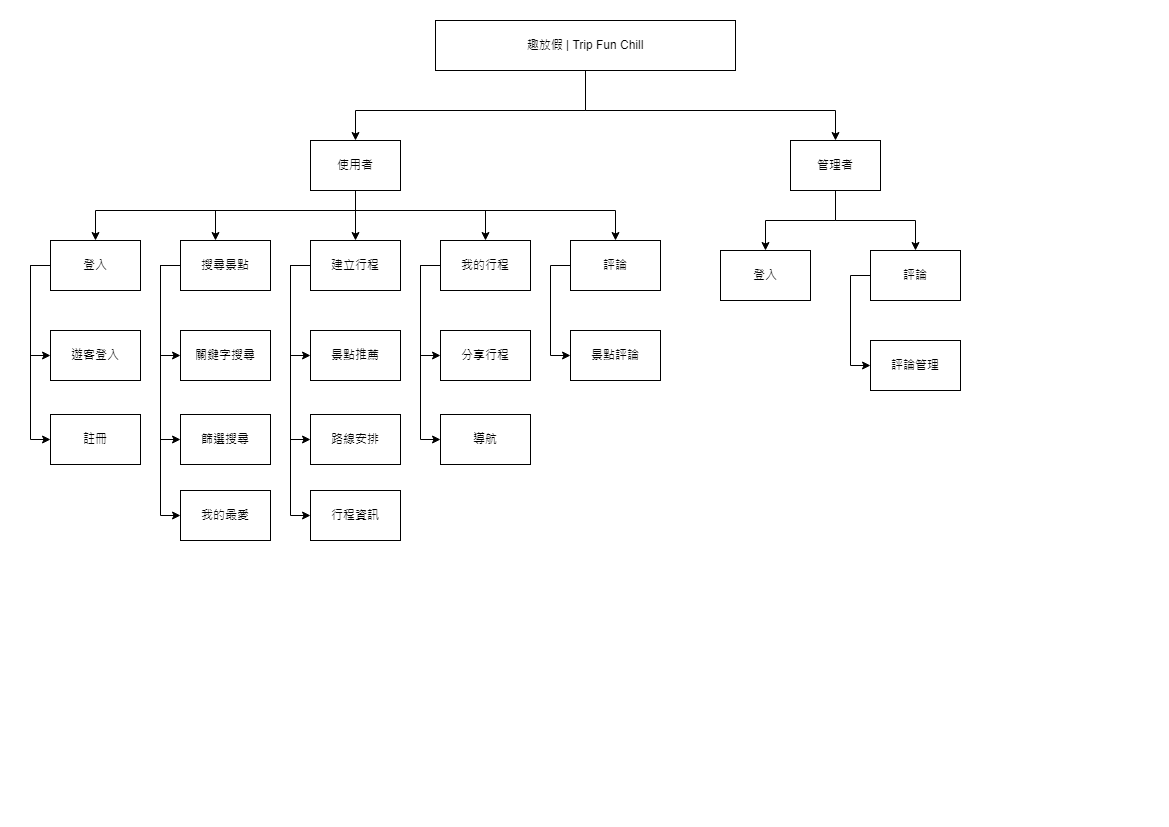

The diagram above was exported from draw.io. Its source (the exported page's mxGraphModel, read from the mxfile embedded in the PNG):
<mxGraphModel dx="1434" dy="764" grid="1" gridSize="10" guides="1" tooltips="1" connect="1" arrows="1" fold="1" page="1" pageScale="1" pageWidth="1169" pageHeight="827" math="0" shadow="0">
  <root>
    <mxCell id="0" />
    <mxCell id="1" parent="0" />
    <mxCell id="YF9SE5b5gU9LtDVszLbI-15" style="edgeStyle=orthogonalEdgeStyle;rounded=0;orthogonalLoop=1;jettySize=auto;html=1;" edge="1" parent="1" source="eJt5WtbTTt0e_fyv5uzX-2" target="eJt5WtbTTt0e_fyv5uzX-3">
      <mxGeometry relative="1" as="geometry">
        <Array as="points">
          <mxPoint x="585" y="110" />
          <mxPoint x="355" y="110" />
        </Array>
      </mxGeometry>
    </mxCell>
    <mxCell id="YF9SE5b5gU9LtDVszLbI-16" style="edgeStyle=orthogonalEdgeStyle;rounded=0;orthogonalLoop=1;jettySize=auto;html=1;" edge="1" parent="1" source="eJt5WtbTTt0e_fyv5uzX-2" target="eJt5WtbTTt0e_fyv5uzX-4">
      <mxGeometry relative="1" as="geometry">
        <Array as="points">
          <mxPoint x="585" y="110" />
          <mxPoint x="835" y="110" />
        </Array>
      </mxGeometry>
    </mxCell>
    <mxCell id="eJt5WtbTTt0e_fyv5uzX-2" value="趣放假 | Trip Fun Chill" style="rounded=0;whiteSpace=wrap;html=1;" parent="1" vertex="1">
      <mxGeometry x="435" y="20" width="300" height="50" as="geometry" />
    </mxCell>
    <mxCell id="YF9SE5b5gU9LtDVszLbI-8" style="edgeStyle=orthogonalEdgeStyle;rounded=0;orthogonalLoop=1;jettySize=auto;html=1;entryX=0.5;entryY=0;entryDx=0;entryDy=0;" edge="1" parent="1" source="eJt5WtbTTt0e_fyv5uzX-3" target="eJt5WtbTTt0e_fyv5uzX-5">
      <mxGeometry relative="1" as="geometry">
        <Array as="points">
          <mxPoint x="355" y="210" />
          <mxPoint x="95" y="210" />
        </Array>
      </mxGeometry>
    </mxCell>
    <mxCell id="YF9SE5b5gU9LtDVszLbI-9" style="edgeStyle=orthogonalEdgeStyle;rounded=0;orthogonalLoop=1;jettySize=auto;html=1;" edge="1" parent="1" source="eJt5WtbTTt0e_fyv5uzX-3" target="BjG97GFsAeE0Rsj7AqVk-1">
      <mxGeometry relative="1" as="geometry">
        <Array as="points">
          <mxPoint x="355" y="210" />
          <mxPoint x="215" y="210" />
        </Array>
      </mxGeometry>
    </mxCell>
    <mxCell id="YF9SE5b5gU9LtDVszLbI-10" style="edgeStyle=orthogonalEdgeStyle;rounded=0;orthogonalLoop=1;jettySize=auto;html=1;" edge="1" parent="1" source="eJt5WtbTTt0e_fyv5uzX-3" target="eJt5WtbTTt0e_fyv5uzX-11">
      <mxGeometry relative="1" as="geometry" />
    </mxCell>
    <mxCell id="YF9SE5b5gU9LtDVszLbI-11" style="edgeStyle=orthogonalEdgeStyle;rounded=0;orthogonalLoop=1;jettySize=auto;html=1;entryX=0.5;entryY=0;entryDx=0;entryDy=0;" edge="1" parent="1" source="eJt5WtbTTt0e_fyv5uzX-3" target="YF9SE5b5gU9LtDVszLbI-1">
      <mxGeometry relative="1" as="geometry">
        <Array as="points">
          <mxPoint x="355" y="210" />
          <mxPoint x="485" y="210" />
        </Array>
      </mxGeometry>
    </mxCell>
    <mxCell id="YF9SE5b5gU9LtDVszLbI-12" style="edgeStyle=orthogonalEdgeStyle;rounded=0;orthogonalLoop=1;jettySize=auto;html=1;entryX=0.5;entryY=0;entryDx=0;entryDy=0;" edge="1" parent="1" source="eJt5WtbTTt0e_fyv5uzX-3" target="YF9SE5b5gU9LtDVszLbI-2">
      <mxGeometry relative="1" as="geometry">
        <Array as="points">
          <mxPoint x="355" y="210" />
          <mxPoint x="615" y="210" />
        </Array>
      </mxGeometry>
    </mxCell>
    <mxCell id="eJt5WtbTTt0e_fyv5uzX-3" value="使用者" style="rounded=0;whiteSpace=wrap;html=1;" parent="1" vertex="1">
      <mxGeometry x="310" y="140" width="90" height="50" as="geometry" />
    </mxCell>
    <mxCell id="YF9SE5b5gU9LtDVszLbI-6" style="edgeStyle=orthogonalEdgeStyle;rounded=0;orthogonalLoop=1;jettySize=auto;html=1;" edge="1" parent="1" source="eJt5WtbTTt0e_fyv5uzX-4" target="eJt5WtbTTt0e_fyv5uzX-7">
      <mxGeometry relative="1" as="geometry" />
    </mxCell>
    <mxCell id="YF9SE5b5gU9LtDVszLbI-7" style="edgeStyle=orthogonalEdgeStyle;rounded=0;orthogonalLoop=1;jettySize=auto;html=1;" edge="1" parent="1" source="eJt5WtbTTt0e_fyv5uzX-4" target="YF9SE5b5gU9LtDVszLbI-4">
      <mxGeometry relative="1" as="geometry" />
    </mxCell>
    <mxCell id="eJt5WtbTTt0e_fyv5uzX-4" value="管理者" style="rounded=0;whiteSpace=wrap;html=1;" parent="1" vertex="1">
      <mxGeometry x="790" y="140" width="90" height="50" as="geometry" />
    </mxCell>
    <mxCell id="eJt5WtbTTt0e_fyv5uzX-9" style="edgeStyle=orthogonalEdgeStyle;rounded=0;orthogonalLoop=1;jettySize=auto;html=1;entryX=0;entryY=0.5;entryDx=0;entryDy=0;exitX=0;exitY=0.5;exitDx=0;exitDy=0;" parent="1" source="eJt5WtbTTt0e_fyv5uzX-5" target="eJt5WtbTTt0e_fyv5uzX-6" edge="1">
      <mxGeometry relative="1" as="geometry" />
    </mxCell>
    <mxCell id="eJt5WtbTTt0e_fyv5uzX-10" style="edgeStyle=orthogonalEdgeStyle;rounded=0;orthogonalLoop=1;jettySize=auto;html=1;entryX=0;entryY=0.5;entryDx=0;entryDy=0;" parent="1" source="eJt5WtbTTt0e_fyv5uzX-5" target="eJt5WtbTTt0e_fyv5uzX-8" edge="1">
      <mxGeometry relative="1" as="geometry">
        <Array as="points">
          <mxPoint x="30" y="265" />
          <mxPoint x="30" y="439" />
        </Array>
      </mxGeometry>
    </mxCell>
    <mxCell id="eJt5WtbTTt0e_fyv5uzX-5" value="登入" style="rounded=0;whiteSpace=wrap;html=1;" parent="1" vertex="1">
      <mxGeometry x="50" y="240" width="90" height="50" as="geometry" />
    </mxCell>
    <mxCell id="eJt5WtbTTt0e_fyv5uzX-6" value="遊客登入" style="rounded=0;whiteSpace=wrap;html=1;" parent="1" vertex="1">
      <mxGeometry x="50" y="330" width="90" height="50" as="geometry" />
    </mxCell>
    <mxCell id="eJt5WtbTTt0e_fyv5uzX-7" value="登入" style="rounded=0;whiteSpace=wrap;html=1;" parent="1" vertex="1">
      <mxGeometry x="720" y="250" width="90" height="50" as="geometry" />
    </mxCell>
    <mxCell id="BjG97GFsAeE0Rsj7AqVk-4" style="edgeStyle=orthogonalEdgeStyle;rounded=0;orthogonalLoop=1;jettySize=auto;html=1;exitX=0;exitY=0.5;exitDx=0;exitDy=0;entryX=0;entryY=0.5;entryDx=0;entryDy=0;" parent="1" source="BjG97GFsAeE0Rsj7AqVk-1" target="BjG97GFsAeE0Rsj7AqVk-2" edge="1">
      <mxGeometry relative="1" as="geometry" />
    </mxCell>
    <mxCell id="BjG97GFsAeE0Rsj7AqVk-5" style="edgeStyle=orthogonalEdgeStyle;rounded=0;orthogonalLoop=1;jettySize=auto;html=1;exitX=0;exitY=0.5;exitDx=0;exitDy=0;entryX=0;entryY=0.5;entryDx=0;entryDy=0;" parent="1" source="BjG97GFsAeE0Rsj7AqVk-1" target="BjG97GFsAeE0Rsj7AqVk-3" edge="1">
      <mxGeometry relative="1" as="geometry" />
    </mxCell>
    <mxCell id="gFLs-fsQicvoGhFT6KnS-4" style="edgeStyle=orthogonalEdgeStyle;rounded=0;orthogonalLoop=1;jettySize=auto;html=1;entryX=0;entryY=0.5;entryDx=0;entryDy=0;" edge="1" parent="1" source="BjG97GFsAeE0Rsj7AqVk-1" target="eJt5WtbTTt0e_fyv5uzX-14">
      <mxGeometry relative="1" as="geometry">
        <Array as="points">
          <mxPoint x="160" y="265" />
          <mxPoint x="160" y="515" />
        </Array>
      </mxGeometry>
    </mxCell>
    <mxCell id="BjG97GFsAeE0Rsj7AqVk-1" value="搜尋景點" style="rounded=0;whiteSpace=wrap;html=1;" parent="1" vertex="1">
      <mxGeometry x="180" y="240" width="90" height="50" as="geometry" />
    </mxCell>
    <mxCell id="eJt5WtbTTt0e_fyv5uzX-8" value="註冊" style="rounded=0;whiteSpace=wrap;html=1;" parent="1" vertex="1">
      <mxGeometry x="50" y="414" width="90" height="50" as="geometry" />
    </mxCell>
    <mxCell id="YF9SE5b5gU9LtDVszLbI-13" style="edgeStyle=orthogonalEdgeStyle;rounded=0;orthogonalLoop=1;jettySize=auto;html=1;entryX=0;entryY=0.5;entryDx=0;entryDy=0;" edge="1" parent="1" source="eJt5WtbTTt0e_fyv5uzX-11" target="gFLs-fsQicvoGhFT6KnS-5">
      <mxGeometry relative="1" as="geometry">
        <Array as="points">
          <mxPoint x="290" y="265" />
          <mxPoint x="290" y="355" />
        </Array>
      </mxGeometry>
    </mxCell>
    <mxCell id="eJt5WtbTTt0e_fyv5uzX-11" value="建立行程" style="rounded=0;whiteSpace=wrap;html=1;" parent="1" vertex="1">
      <mxGeometry x="310" y="240" width="90" height="50" as="geometry" />
    </mxCell>
    <mxCell id="BjG97GFsAeE0Rsj7AqVk-2" value="關鍵字搜尋" style="rounded=0;whiteSpace=wrap;html=1;" parent="1" vertex="1">
      <mxGeometry x="180" y="330" width="90" height="50" as="geometry" />
    </mxCell>
    <mxCell id="eJt5WtbTTt0e_fyv5uzX-12" value="導航" style="rounded=0;whiteSpace=wrap;html=1;" parent="1" vertex="1">
      <mxGeometry x="440" y="414" width="90" height="50" as="geometry" />
    </mxCell>
    <mxCell id="eJt5WtbTTt0e_fyv5uzX-14" value="我的最愛" style="rounded=0;whiteSpace=wrap;html=1;" parent="1" vertex="1">
      <mxGeometry x="180" y="490" width="90" height="50" as="geometry" />
    </mxCell>
    <mxCell id="BjG97GFsAeE0Rsj7AqVk-3" value="篩選搜尋" style="rounded=0;whiteSpace=wrap;html=1;" parent="1" vertex="1">
      <mxGeometry x="180" y="414" width="90" height="50" as="geometry" />
    </mxCell>
    <mxCell id="eJt5WtbTTt0e_fyv5uzX-15" value="分享行程" style="rounded=0;whiteSpace=wrap;html=1;" parent="1" vertex="1">
      <mxGeometry x="440" y="330" width="90" height="50" as="geometry" />
    </mxCell>
    <mxCell id="gFLs-fsQicvoGhFT6KnS-8" style="edgeStyle=orthogonalEdgeStyle;rounded=0;orthogonalLoop=1;jettySize=auto;html=1;entryX=0;entryY=0.5;entryDx=0;entryDy=0;" edge="1" parent="1" source="YF9SE5b5gU9LtDVszLbI-1" target="eJt5WtbTTt0e_fyv5uzX-15">
      <mxGeometry relative="1" as="geometry">
        <Array as="points">
          <mxPoint x="420" y="265" />
          <mxPoint x="420" y="355" />
        </Array>
      </mxGeometry>
    </mxCell>
    <mxCell id="gFLs-fsQicvoGhFT6KnS-10" style="edgeStyle=orthogonalEdgeStyle;rounded=0;orthogonalLoop=1;jettySize=auto;html=1;entryX=0;entryY=0.5;entryDx=0;entryDy=0;" edge="1" parent="1" source="YF9SE5b5gU9LtDVszLbI-1" target="eJt5WtbTTt0e_fyv5uzX-12">
      <mxGeometry relative="1" as="geometry">
        <Array as="points">
          <mxPoint x="420" y="265" />
          <mxPoint x="420" y="439" />
        </Array>
      </mxGeometry>
    </mxCell>
    <mxCell id="YF9SE5b5gU9LtDVszLbI-1" value="我的行程" style="rounded=0;whiteSpace=wrap;html=1;" vertex="1" parent="1">
      <mxGeometry x="440" y="240" width="90" height="50" as="geometry" />
    </mxCell>
    <mxCell id="gFLs-fsQicvoGhFT6KnS-11" style="edgeStyle=orthogonalEdgeStyle;rounded=0;orthogonalLoop=1;jettySize=auto;html=1;entryX=0;entryY=0.5;entryDx=0;entryDy=0;" edge="1" parent="1" source="YF9SE5b5gU9LtDVszLbI-2" target="gFLs-fsQicvoGhFT6KnS-6">
      <mxGeometry relative="1" as="geometry">
        <Array as="points">
          <mxPoint x="550" y="265" />
          <mxPoint x="550" y="355" />
        </Array>
      </mxGeometry>
    </mxCell>
    <mxCell id="YF9SE5b5gU9LtDVszLbI-2" value="評論" style="rounded=0;whiteSpace=wrap;html=1;" vertex="1" parent="1">
      <mxGeometry x="570" y="240" width="90" height="50" as="geometry" />
    </mxCell>
    <mxCell id="gFLs-fsQicvoGhFT6KnS-2" value="行程資訊" style="rounded=0;whiteSpace=wrap;html=1;" vertex="1" parent="1">
      <mxGeometry x="310" y="490" width="90" height="50" as="geometry" />
    </mxCell>
    <mxCell id="gFLs-fsQicvoGhFT6KnS-3" value="路線安排" style="rounded=0;whiteSpace=wrap;html=1;" vertex="1" parent="1">
      <mxGeometry x="310" y="414" width="90" height="50" as="geometry" />
    </mxCell>
    <mxCell id="YF9SE5b5gU9LtDVszLbI-14" style="edgeStyle=orthogonalEdgeStyle;rounded=0;orthogonalLoop=1;jettySize=auto;html=1;entryX=0;entryY=0.5;entryDx=0;entryDy=0;" edge="1" parent="1" source="YF9SE5b5gU9LtDVszLbI-4" target="gFLs-fsQicvoGhFT6KnS-7">
      <mxGeometry relative="1" as="geometry">
        <Array as="points">
          <mxPoint x="850" y="275" />
          <mxPoint x="850" y="365" />
        </Array>
      </mxGeometry>
    </mxCell>
    <mxCell id="YF9SE5b5gU9LtDVszLbI-4" value="評論" style="rounded=0;whiteSpace=wrap;html=1;" vertex="1" parent="1">
      <mxGeometry x="870" y="250" width="90" height="50" as="geometry" />
    </mxCell>
    <mxCell id="YF9SE5b5gU9LtDVszLbI-5" style="edgeStyle=orthogonalEdgeStyle;rounded=0;orthogonalLoop=1;jettySize=auto;html=1;exitX=0.5;exitY=1;exitDx=0;exitDy=0;" edge="1" parent="1" source="eJt5WtbTTt0e_fyv5uzX-4" target="eJt5WtbTTt0e_fyv5uzX-4">
      <mxGeometry relative="1" as="geometry" />
    </mxCell>
    <mxCell id="gFLs-fsQicvoGhFT6KnS-5" value="景點推薦" style="rounded=0;whiteSpace=wrap;html=1;" vertex="1" parent="1">
      <mxGeometry x="310" y="330" width="90" height="50" as="geometry" />
    </mxCell>
    <mxCell id="gFLs-fsQicvoGhFT6KnS-6" value="景點評論" style="rounded=0;whiteSpace=wrap;html=1;" vertex="1" parent="1">
      <mxGeometry x="570" y="330" width="90" height="50" as="geometry" />
    </mxCell>
    <mxCell id="gFLs-fsQicvoGhFT6KnS-7" value="評論管理" style="rounded=0;whiteSpace=wrap;html=1;" vertex="1" parent="1">
      <mxGeometry x="870" y="340" width="90" height="50" as="geometry" />
    </mxCell>
    <mxCell id="gFLs-fsQicvoGhFT6KnS-12" style="edgeStyle=orthogonalEdgeStyle;rounded=0;orthogonalLoop=1;jettySize=auto;html=1;entryX=0;entryY=0.5;entryDx=0;entryDy=0;" edge="1" parent="1" source="eJt5WtbTTt0e_fyv5uzX-11" target="gFLs-fsQicvoGhFT6KnS-3">
      <mxGeometry relative="1" as="geometry">
        <Array as="points">
          <mxPoint x="290" y="265" />
          <mxPoint x="290" y="439" />
        </Array>
      </mxGeometry>
    </mxCell>
    <mxCell id="gFLs-fsQicvoGhFT6KnS-13" style="edgeStyle=orthogonalEdgeStyle;rounded=0;orthogonalLoop=1;jettySize=auto;html=1;entryX=0;entryY=0.5;entryDx=0;entryDy=0;" edge="1" parent="1" source="eJt5WtbTTt0e_fyv5uzX-11" target="gFLs-fsQicvoGhFT6KnS-2">
      <mxGeometry relative="1" as="geometry">
        <Array as="points">
          <mxPoint x="290" y="265" />
          <mxPoint x="290" y="515" />
        </Array>
      </mxGeometry>
    </mxCell>
  </root>
</mxGraphModel>